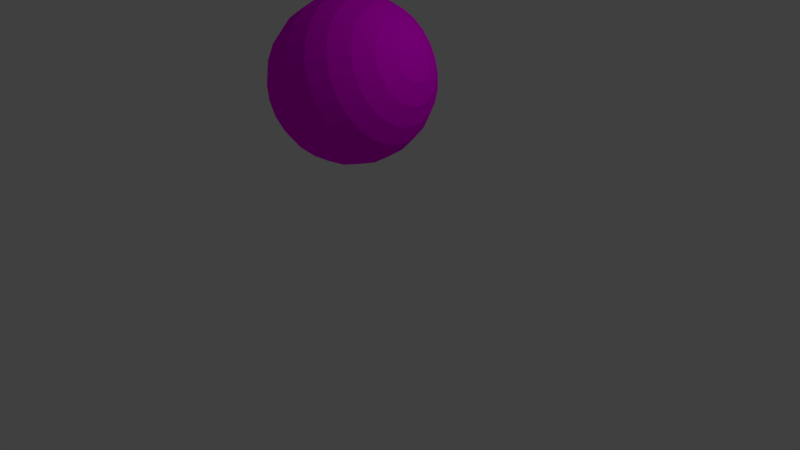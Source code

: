 # Source: Moon.blend  (saved by Blender 2.72.0; exported with 4.5.12 LTS)
import bpy
from mathutils import Matrix  # noqa: F401  (used for matrix-valued properties, if any)

bpy.ops.wm.read_factory_settings(use_empty=True)
scene = bpy.context.scene
scene.name = 'Scene'

# ---- collections
col_collection_1 = bpy.data.collections.new('Collection 1'); scene.collection.children.link(col_collection_1)

# ---- images (referenced by path relative to the original .blend; pixels are not part of the script)
import os
ASSET_DIR = os.environ.get("B2B_ASSET_DIR", "")  # directory of the original .blend (textures are referenced by path, not embedded)
HERE = os.path.dirname(os.path.abspath(__file__))  # packed textures are extracted next to this script under _unpacked/

def load_image(name, relpath, width, height, colorspace="sRGB"):
    """Load a texture the original file referenced (path relative to the .blend, or extracted next to this script)."""
    p = next((c for c in (os.path.join(HERE, relpath), os.path.join(ASSET_DIR, relpath)) if relpath and os.path.exists(c)), "")
    if p:
        img = bpy.data.images.load(p, check_existing=True)
        img.name = name
    else:  # same state as the original file: an image datablock whose file is absent (Cycles renders it pink)
        img = bpy.data.images.new(name, width, height)
        img.source = "FILE"
        img.filepath = "//" + (relpath or name)
    img.colorspace_settings.name = colorspace
    return img
img_10_jpg = load_image('_10.jpg', 'Modelle aus Sketchup/Mond/_10.jpg', 1024, 1024, 'sRGB')

# ---- materials (node trees are filled in below, after node groups)
mat_10 = bpy.data.materials.new('_10')
mat_10.alpha_threshold = 0.0
mat_10.diffuse_color = (0.6078, 0.5333, 0.4235, 1.0)
mat_10.specular_color = (0.3294, 0.3294, 0.3294)
mat_10.roughness = 0.5

# ---- material node trees
mat_10.use_nodes = True; mat_10.node_tree.nodes.clear()
_N = mat_10.node_tree.nodes; _L = mat_10.node_tree.links
n0 = _N.new('ShaderNodeOutputMaterial'); n0.name = 'Material Output'; n0.location = (300, 300)
n1 = _N.new('ShaderNodeBsdfDiffuse'); n1.name = 'Diffuse BSDF'; n1.location = (10, 300)
n2 = _N.new('ShaderNodeTexImage'); n2.name = 'Image Texture'; n2.location = (-180, 300)
n2.width = 140
n2.image = img_10_jpg
_L.new(n1.outputs[0], n0.inputs[0])
_L.new(n2.outputs[0], n1.inputs[0])
n0.is_active_output = True

# ---- world
world_world = bpy.data.worlds.new('World'); scene.world = world_world
world_world.color = (0.05088, 0.05088, 0.05088)
world_world.use_sun_shadow = False
world_world.sun_shadow_jitter_overblur = 0.0
world_world.cycles.sampling_method = 'MANUAL'
world_world.cycles.sample_map_resolution = 256

# ---- cameras
cam_camera = bpy.data.cameras.new('Camera')
cam_camera.clip_end = 100.0
cam_camera.lens = 35.0
cam_camera.sensor_width = 32.0
cam_camera.sensor_height = 18.0
cam_camera.ortho_scale = 7.314
cam_camera.dof.focus_distance = 0.0

# ---- lights
light_lamp = bpy.data.lights.new('Lamp', 'POINT')
light_lamp.transmission_factor = 0.0
light_lamp.cutoff_distance = 30.0
light_lamp.energy = 100.0
light_lamp.shadow_buffer_clip_start = 1.001
light_lamp.shadow_soft_size = 0.1
light_lamp.shadow_maximum_resolution = 0.006
light_lamp.use_absolute_resolution = True
light_lamp.cycles.use_multiple_importance_sampling = False

# ---- meshes
me_mesh01 = bpy.data.meshes.new('Mesh01')
me_mesh01.from_pydata([(-1.01, 1.192e-06, 5.96e-07), (-0.9756, -0.2525, 0.06766), (-0.9756, -0.2264, 0.1307), (-0.9756, -0.2614, 5.96e-07), (-0.9756, -0.2525, -0.06766), (-0.9756, -0.2264, -0.1307), (-0.9756, -0.1848, -0.1848), (-0.9756, -0.1307, -0.2264), (-0.9756, -0.06766, -0.2525), (-0.9756, 1.192e-06, -0.2614), (-0.9756, 0.06766, -0.2525), (-0.8747, 1.192e-06, -0.505), (-0.8747, 0.1307, -0.4878), (-0.9756, 0.1307, -0.2264), (-0.8747, 0.2525, -0.4373), (-0.9756, 0.1848, -0.1848), (-0.8747, 0.3571, -0.3571), (-0.9756, 0.2264, -0.1307), (-0.8747, 0.4373, -0.2525), (-0.9756, 0.2525, -0.06766), (-0.8747, 0.4878, -0.1307), (-0.9756, 0.2614, 5.96e-07), (-0.8747, 0.505, 5.96e-07), (-0.8747, 0.4878, 0.1307), (-0.9756, 0.2525, 0.06766), (-0.9756, 0.2264, 0.1307), (-0.9756, 0.1848, 0.1848), (-0.9756, 0.1307, 0.2264), (-0.9756, 0.06766, 0.2525), (-0.9756, 1.192e-06, 0.2614), (-0.9756, -0.06766, 0.2525), (-0.9756, -0.1307, 0.2264), (-0.9756, -0.1848, 0.1848), (-0.8747, -0.3571, 0.3571), (-0.8747, -0.4373, 0.2525), (-0.8747, -0.4878, 0.1307), (-0.8747, -0.505, 5.96e-07), (-0.8747, -0.4878, -0.1307), (-0.8747, -0.4373, -0.2525), (-0.8747, -0.3571, -0.3571), (-0.8747, -0.2525, -0.4373), (-0.8747, -0.1307, -0.4878), (-0.7142, 1.192e-06, -0.7142), (-0.7142, -0.1848, -0.6898), (-0.505, 1.192e-06, -0.8747), (-0.505, -0.2264, -0.8449), (-0.2614, 1.192e-06, -0.9756), (-0.2614, -0.2525, -0.9423), (5.484e-06, -0.2614, -0.9756), (5.484e-06, 1.192e-06, -1.01), (5.484e-06, 0.2614, -0.9756), (-0.2614, 0.2525, -0.9423), (-0.505, 0.2264, -0.8449), (-0.7142, 0.1848, -0.6898), (-0.7142, 0.3571, -0.6185), (-0.7142, 0.505, -0.505), (-0.7142, 0.6185, -0.3571), (-0.7142, 0.6898, -0.1848), (-0.7142, 0.7142, 5.96e-07), (-0.7142, 0.6898, 0.1848), (-0.7142, 0.6185, 0.3571), (-0.8747, 0.4373, 0.2525), (-0.8747, 0.3571, 0.3571), (-0.8747, 0.2525, 0.4373), (-0.8747, 0.1307, 0.4878), (-0.8747, 1.192e-06, 0.505), (-0.8747, -0.1307, 0.4878), (-0.8747, -0.2525, 0.4373), (-0.7142, -0.3571, 0.6185), (-0.7142, -0.505, 0.505), (-0.7142, -0.6185, 0.3571), (-0.7142, -0.6898, 0.1848), (-0.7142, -0.7142, 5.96e-07), (-0.7142, -0.6898, -0.1848), (-0.7142, -0.6185, -0.3571), (-0.7142, -0.505, -0.505), (-0.7142, -0.3571, -0.6185), (-0.505, -0.4373, -0.7575), (-0.2614, -0.4878, -0.8449), (5.484e-06, -0.505, -0.8747), (5.484e-06, -0.2614, -0.9756), (0.2614, -0.4878, -0.8449), (5.484e-06, -0.505, -0.8747), (0.2614, -0.2525, -0.9423), (0.2614, 1.192e-06, -0.9756), (5.484e-06, 1.192e-06, -1.01), (0.2614, 0.2525, -0.9423), (5.484e-06, 0.2614, -0.9756), (0.2614, 0.4878, -0.8449), (5.484e-06, 0.505, -0.8747), (5.484e-06, 0.505, -0.8747), (-0.2614, 0.4878, -0.8449), (-0.505, 0.4373, -0.7575), (-0.505, 0.6185, -0.6185), (-0.505, 0.7575, -0.4373), (-0.505, 0.8449, -0.2264), (-0.505, 0.8747, 5.96e-07), (-0.505, 0.8449, 0.2264), (-0.505, 0.7575, 0.4373), (-0.7142, 0.505, 0.505), (-0.505, 0.6185, 0.6185), (-0.505, 0.4373, 0.7575), (-0.7142, 0.3571, 0.6185), (-0.7142, 0.1848, 0.6898), (-0.7142, 1.192e-06, 0.7142), (-0.7142, -0.1848, 0.6898), (-0.505, -0.2264, 0.8449), (-0.505, -0.4373, 0.7575), (-0.505, -0.6185, 0.6185), (-0.505, -0.7575, 0.4373), (-0.505, -0.8449, 0.2264), (-0.505, -0.8747, 5.96e-07), (-0.505, -0.8449, -0.2264), (-0.505, -0.7575, -0.4373), (-0.505, -0.6185, -0.6185), (-0.2614, -0.6898, -0.6898), (5.484e-06, -0.7142, -0.7142), (5.484e-06, -0.7142, -0.7142), (0.2614, -0.6898, -0.6898), (0.505, -0.4373, -0.7575), (0.505, -0.6185, -0.6185), (0.7142, -0.3571, -0.6185), (0.7142, -0.505, -0.505), (0.8747, -0.3571, -0.3571), (0.8747, -0.2525, -0.4373), (0.7142, -0.1848, -0.6898), (0.8747, -0.1307, -0.4878), (0.7142, 1.192e-06, -0.7142), (0.8747, 1.192e-06, -0.505), (0.8747, 0.1307, -0.4878), (0.7142, 0.1848, -0.6898), (0.505, 1.192e-06, -0.8747), (0.505, 0.2264, -0.8449), (0.505, 0.4373, -0.7575), (0.505, 0.6185, -0.6185), (0.2614, 0.6898, -0.6898), (5.484e-06, 0.7142, -0.7142), (-0.2614, 0.6898, -0.6898), (5.484e-06, 0.7142, -0.7142), (-0.2614, 0.8449, -0.4878), (-0.2614, 0.9423, -0.2525), (-0.2614, 0.9756, 5.96e-07), (-0.2614, 0.9423, 0.2525), (-0.2614, 0.8449, 0.4878), (-0.2614, 0.6898, 0.6898), (-0.2614, 0.4878, 0.8449), (-0.2614, 0.2525, 0.9423), (-0.505, 0.2264, 0.8449), (-0.505, 1.192e-06, 0.8747), (-0.2614, 1.192e-06, 0.9756), (-0.2614, -0.2525, 0.9423), (-0.2614, -0.4878, 0.8449), (-0.2614, -0.6898, 0.6898), (-0.2614, -0.8449, 0.4878), (-0.2614, -0.9423, 0.2525), (-0.2614, -0.9756, 5.96e-07), (-0.2614, -0.9423, -0.2525), (-0.2614, -0.8449, -0.4878), (5.484e-06, -0.8747, -0.505), (5.484e-06, -0.8747, -0.505), (0.2614, -0.8449, -0.4878), (0.505, -0.7575, -0.4373), (0.7142, -0.6185, -0.3571), (0.8747, -0.4373, -0.2525), (0.9756, -0.2264, -0.1307), (0.9756, -0.1848, -0.1848), (0.9756, -0.1307, -0.2264), (0.9756, -0.06766, -0.2525), (0.9756, 1.192e-06, -0.2614), (0.9756, 0.06766, -0.2525), (0.9756, 0.1307, -0.2264), (0.8747, 0.2525, -0.4373), (0.7142, 0.3571, -0.6185), (0.7142, 0.505, -0.505), (0.505, 0.7575, -0.4373), (0.7142, 0.6185, -0.3571), (0.505, 0.8449, -0.2264), (0.7142, 0.6898, -0.1848), (0.505, 0.8747, 5.96e-07), (0.7142, 0.7142, 5.96e-07), (0.7142, 0.6898, 0.1848), (0.505, 0.8449, 0.2264), (0.2614, 0.9423, 0.2525), (0.2614, 0.9756, 5.96e-07), (0.2614, 0.9423, -0.2525), (0.2614, 0.8449, -0.4878), (5.484e-06, 0.8747, -0.505), (5.484e-06, 0.8747, -0.505), (5.484e-06, 0.9756, -0.2614), (5.484e-06, 1.01, 5.96e-07), (5.484e-06, 0.9756, 0.2614), (5.484e-06, 0.8747, 0.505), (5.484e-06, 0.7142, 0.7142), (5.484e-06, 0.505, 0.8747), (5.484e-06, 0.2614, 0.9756), (5.484e-06, 1.192e-06, 1.01), (5.484e-06, -0.2614, 0.9756), (5.484e-06, -0.505, 0.8747), (5.484e-06, -0.7142, 0.7142), (5.484e-06, -0.8747, 0.505), (5.484e-06, -0.9756, 0.2614), (5.484e-06, -1.01, 5.96e-07), (5.484e-06, -0.9756, -0.2614), (5.484e-06, -0.9756, -0.2614), (0.2614, -0.9423, -0.2525), (0.505, -0.8449, -0.2264), (0.7142, -0.6898, -0.1848), (0.8747, -0.4878, -0.1307), (0.9756, -0.2525, -0.06766), (1.01, 1.192e-06, 5.96e-07), (0.9756, -0.2614, 5.96e-07), (0.9756, -0.2525, 0.06766), (0.9756, -0.2264, 0.1307), (0.9756, -0.1848, 0.1848), (0.9756, -0.1307, 0.2264), (0.9756, -0.06766, 0.2525), (0.9756, 1.192e-06, 0.2614), (0.8747, 1.192e-06, 0.505), (0.8747, -0.1307, 0.4878), (0.7142, 1.192e-06, 0.7142), (0.7142, -0.1848, 0.6898), (0.505, -0.2264, 0.8449), (0.505, 1.192e-06, 0.8747), (0.505, 0.2264, 0.8449), (0.7142, 0.1848, 0.6898), (0.8747, 0.1307, 0.4878), (0.9756, 0.06766, 0.2525), (0.9756, 0.1307, 0.2264), (0.8747, 0.2525, 0.4373), (0.9756, 0.1848, 0.1848), (0.8747, 0.3571, 0.3571), (0.9756, 0.2264, 0.1307), (0.8747, 0.4373, 0.2525), (0.9756, 0.2525, 0.06766), (0.8747, 0.4878, 0.1307), (0.9756, 0.2614, 5.96e-07), (0.8747, 0.505, 5.96e-07), (0.8747, 0.4878, -0.1307), (0.9756, 0.2525, -0.06766), (0.9756, 0.2264, -0.1307), (0.9756, 0.1848, -0.1848), (0.8747, 0.3571, -0.3571), (0.8747, 0.4373, -0.2525), (0.7142, 0.6185, 0.3571), (0.7142, 0.505, 0.505), (0.7142, 0.3571, 0.6185), (0.505, 0.4373, 0.7575), (0.2614, 0.4878, 0.8449), (0.2614, 0.2525, 0.9423), (5.484e-06, 0.505, 0.8747), (5.484e-06, 0.2614, 0.9756), (0.2614, 1.192e-06, 0.9756), (5.484e-06, 1.192e-06, 1.01), (0.2614, -0.2525, 0.9423), (5.484e-06, -0.2614, 0.9756), (0.2614, -0.4878, 0.8449), (5.484e-06, -0.505, 0.8747), (0.2614, -0.6898, 0.6898), (5.484e-06, -0.7142, 0.7142), (5.484e-06, -0.8747, 0.505), (0.2614, -0.8449, 0.4878), (5.484e-06, -0.9756, 0.2614), (0.2614, -0.9423, 0.2525), (5.484e-06, -1.01, 5.96e-07), (0.2614, -0.9756, 5.96e-07), (0.505, -0.8747, 5.96e-07), (0.7142, -0.7142, 5.96e-07), (0.8747, -0.505, 5.96e-07), (0.8747, -0.4878, 0.1307), (0.8747, -0.4373, 0.2525), (0.8747, -0.3571, 0.3571), (0.8747, -0.2525, 0.4373), (0.7142, -0.3571, 0.6185), (0.505, -0.4373, 0.7575), (0.505, -0.6185, 0.6185), (0.505, -0.7575, 0.4373), (0.505, -0.8449, 0.2264), (0.7142, -0.6898, 0.1848), (0.7142, -0.6185, 0.3571), (0.7142, -0.505, 0.505), (5.484e-06, 0.7142, 0.7142), (0.2614, 0.6898, 0.6898), (0.505, 0.6185, 0.6185), (0.505, 0.7575, 0.4373), (0.2614, 0.8449, 0.4878), (5.484e-06, 0.9756, 0.2614), (5.484e-06, 0.8747, 0.505), (5.484e-06, 1.01, 5.96e-07), (5.484e-06, 0.9756, -0.2614), (0.505, -0.2264, -0.8449)], [], [(0, 1, 2), (0, 3, 1), (0, 4, 3), (0, 5, 4), (0, 6, 5), (0, 7, 6), (0, 8, 7), (0, 9, 8), (0, 10, 9), (10, 11, 9), (11, 10, 12), (13, 12, 10), (12, 13, 14), (15, 14, 13), (14, 15, 16), (17, 16, 15), (16, 17, 18), (19, 18, 17), (18, 19, 20), (21, 20, 19), (20, 21, 22), (21, 23, 22), (23, 21, 24), (21, 0, 24), (0, 21, 19), (0, 19, 17), (0, 17, 15), (0, 15, 13), (0, 13, 10), (24, 0, 25), (25, 0, 26), (26, 0, 27), (27, 0, 28), (28, 0, 29), (0, 30, 29), (0, 31, 30), (0, 32, 31), (0, 2, 32), (2, 33, 32), (33, 2, 34), (1, 34, 2), (34, 1, 35), (3, 35, 1), (35, 3, 36), (3, 37, 36), (37, 3, 4), (4, 38, 37), (38, 4, 5), (5, 39, 38), (39, 5, 6), (6, 40, 39), (40, 6, 7), (7, 41, 40), (41, 7, 8), (8, 11, 41), (11, 8, 9), (42, 41, 11), (41, 42, 43), (44, 43, 42), (43, 44, 45), (46, 45, 44), (45, 46, 47), (46, 48, 47), (48, 46, 49), (46, 50, 49), (50, 46, 51), (44, 51, 46), (51, 44, 52), (44, 53, 52), (53, 44, 42), (42, 12, 53), (12, 42, 11), (14, 53, 12), (53, 14, 54), (16, 54, 14), (54, 16, 55), (18, 55, 16), (55, 18, 56), (20, 56, 18), (56, 20, 57), (22, 57, 20), (57, 22, 58), (22, 59, 58), (59, 22, 23), (23, 60, 59), (60, 23, 61), (24, 61, 23), (61, 24, 25), (25, 62, 61), (62, 25, 26), (26, 63, 62), (63, 26, 27), (27, 64, 63), (64, 27, 28), (28, 65, 64), (65, 28, 29), (30, 65, 29), (65, 30, 66), (31, 66, 30), (66, 31, 67), (32, 67, 31), (67, 32, 33), (33, 68, 67), (68, 33, 69), (34, 69, 33), (69, 34, 70), (35, 70, 34), (70, 35, 71), (36, 71, 35), (71, 36, 72), (36, 73, 72), (73, 36, 37), (37, 74, 73), (74, 37, 38), (38, 75, 74), (75, 38, 39), (39, 76, 75), (76, 39, 40), (40, 43, 76), (43, 40, 41), (45, 76, 43), (76, 45, 77), (47, 77, 45), (77, 47, 78), (48, 78, 47), (78, 48, 79), (80, 81, 82), (81, 80, 83), (80, 84, 83), (84, 80, 85), (85, 86, 84), (86, 85, 87), (87, 88, 86), (88, 87, 89), (51, 90, 50), (90, 51, 91), (51, 92, 91), (92, 51, 52), (53, 92, 52), (92, 53, 54), (55, 92, 54), (92, 55, 93), (55, 94, 93), (94, 55, 56), (56, 95, 94), (95, 56, 57), (57, 96, 95), (96, 57, 58), (59, 96, 58), (96, 59, 97), (60, 97, 59), (97, 60, 98), (99, 98, 60), (98, 99, 100), (99, 101, 100), (101, 99, 102), (62, 102, 99), (102, 62, 63), (63, 103, 102), (103, 63, 64), (64, 104, 103), (104, 64, 65), (66, 104, 65), (104, 66, 105), (67, 105, 66), (105, 67, 68), (68, 106, 105), (106, 68, 107), (68, 108, 107), (108, 68, 69), (69, 109, 108), (109, 69, 70), (70, 110, 109), (110, 70, 71), (72, 110, 71), (110, 72, 111), (73, 111, 72), (111, 73, 112), (74, 112, 73), (112, 74, 113), (75, 113, 74), (113, 75, 114), (76, 114, 75), (114, 76, 77), (77, 115, 114), (115, 77, 78), (79, 115, 78), (115, 79, 116), (81, 117, 82), (117, 81, 118), (119, 118, 81), (118, 119, 120), (121, 120, 119), (120, 121, 122), (121, 123, 122), (123, 121, 124), (125, 124, 121), (124, 125, 126), (127, 126, 125), (126, 127, 128), (127, 129, 128), (129, 127, 130), (131, 130, 127), (130, 131, 132), (84, 132, 131), (132, 84, 86), (86, 133, 132), (133, 86, 88), (88, 134, 133), (134, 88, 135), (89, 135, 88), (135, 89, 136), (90, 137, 138), (137, 90, 91), (92, 137, 91), (137, 92, 93), (93, 139, 137), (139, 93, 94), (94, 140, 139), (140, 94, 95), (95, 141, 140), (141, 95, 96), (97, 141, 96), (141, 97, 142), (98, 142, 97), (142, 98, 143), (100, 143, 98), (143, 100, 144), (101, 144, 100), (144, 101, 145), (101, 146, 145), (146, 101, 147), (101, 103, 147), (103, 101, 102), (103, 148, 147), (148, 103, 104), (104, 106, 148), (106, 104, 105), (106, 149, 148), (149, 106, 150), (106, 151, 150), (151, 106, 107), (108, 151, 107), (151, 108, 152), (108, 153, 152), (153, 108, 109), (109, 154, 153), (154, 109, 110), (111, 154, 110), (154, 111, 155), (112, 155, 111), (155, 112, 156), (113, 156, 112), (156, 113, 157), (114, 157, 113), (157, 114, 115), (115, 158, 157), (158, 115, 116), (118, 159, 117), (159, 118, 160), (120, 160, 118), (160, 120, 161), (122, 161, 120), (161, 122, 162), (122, 163, 162), (163, 122, 123), (123, 164, 163), (164, 123, 165), (124, 165, 123), (165, 124, 166), (126, 166, 124), (166, 126, 167), (128, 167, 126), (167, 128, 168), (129, 168, 128), (168, 129, 169), (129, 170, 169), (170, 129, 171), (130, 171, 129), (171, 130, 172), (130, 133, 172), (133, 130, 132), (133, 173, 172), (173, 133, 134), (174, 173, 134), (173, 174, 175), (176, 175, 174), (175, 176, 177), (178, 177, 176), (177, 178, 179), (178, 180, 179), (180, 178, 181), (178, 182, 181), (182, 178, 183), (176, 183, 178), (183, 176, 184), (174, 184, 176), (184, 174, 185), (134, 185, 174), (185, 134, 135), (135, 186, 185), (186, 135, 136), (137, 187, 138), (187, 137, 139), (139, 188, 187), (188, 139, 140), (140, 189, 188), (189, 140, 141), (142, 189, 141), (189, 142, 190), (143, 190, 142), (190, 143, 191), (144, 191, 143), (191, 144, 192), (144, 193, 192), (193, 144, 145), (146, 193, 145), (193, 146, 194), (146, 195, 194), (195, 146, 149), (147, 149, 146), (149, 147, 148), (149, 196, 195), (196, 149, 150), (150, 197, 196), (197, 150, 151), (151, 198, 197), (198, 151, 152), (152, 199, 198), (199, 152, 153), (153, 200, 199), (200, 153, 154), (155, 200, 154), (200, 155, 201), (156, 201, 155), (201, 156, 202), (157, 202, 156), (202, 157, 158), (160, 203, 159), (203, 160, 204), (161, 204, 160), (204, 161, 205), (162, 205, 161), (205, 162, 206), (162, 207, 206), (207, 162, 163), (163, 208, 207), (208, 163, 164), (209, 208, 164), (209, 210, 208), (209, 211, 210), (209, 212, 211), (209, 213, 212), (209, 214, 213), (209, 215, 214), (216, 215, 209), (217, 215, 216), (215, 217, 218), (219, 218, 217), (218, 219, 220), (219, 221, 220), (221, 219, 222), (219, 223, 222), (223, 219, 224), (217, 224, 219), (224, 217, 225), (217, 226, 225), (226, 217, 216), (226, 216, 209), (227, 226, 209), (227, 225, 226), (225, 227, 228), (229, 228, 227), (228, 229, 230), (231, 230, 229), (230, 231, 232), (233, 232, 231), (232, 233, 234), (235, 234, 233), (234, 235, 236), (235, 237, 236), (237, 235, 238), (235, 209, 238), (235, 233, 209), (233, 231, 209), (231, 229, 209), (229, 227, 209), (238, 209, 239), (239, 209, 240), (240, 209, 170), (170, 209, 169), (169, 209, 168), (168, 209, 167), (209, 166, 167), (209, 165, 166), (209, 164, 165), (171, 240, 170), (240, 171, 241), (172, 241, 171), (241, 172, 173), (173, 242, 241), (242, 173, 175), (175, 237, 242), (237, 175, 177), (177, 236, 237), (236, 177, 179), (180, 236, 179), (236, 180, 234), (243, 234, 180), (234, 243, 232), (244, 232, 243), (232, 244, 230), (245, 230, 244), (230, 245, 228), (224, 228, 245), (228, 224, 225), (246, 224, 245), (224, 246, 223), (247, 223, 246), (223, 247, 248), (249, 248, 247), (248, 249, 250), (250, 251, 248), (251, 250, 252), (252, 253, 251), (253, 252, 254), (254, 255, 253), (255, 254, 256), (256, 257, 255), (257, 256, 258), (259, 257, 258), (257, 259, 260), (261, 260, 259), (260, 261, 262), (263, 262, 261), (262, 263, 264), (263, 204, 264), (204, 263, 203), (205, 264, 204), (264, 205, 265), (206, 265, 205), (265, 206, 266), (206, 267, 266), (267, 206, 207), (207, 210, 267), (210, 207, 208), (210, 268, 267), (268, 210, 211), (211, 269, 268), (269, 211, 212), (212, 270, 269), (270, 212, 213), (213, 271, 270), (271, 213, 214), (214, 218, 271), (218, 214, 215), (220, 271, 218), (271, 220, 272), (221, 272, 220), (272, 221, 273), (253, 273, 221), (273, 253, 255), (257, 273, 255), (273, 257, 274), (260, 274, 257), (274, 260, 275), (262, 275, 260), (275, 262, 276), (264, 276, 262), (276, 264, 265), (266, 276, 265), (276, 266, 277), (267, 277, 266), (277, 267, 268), (268, 278, 277), (278, 268, 269), (269, 279, 278), (279, 269, 270), (270, 272, 279), (272, 270, 271), (272, 274, 279), (274, 272, 273), (275, 279, 274), (279, 275, 278), (276, 278, 275), (278, 276, 277), (221, 251, 253), (251, 221, 222), (222, 248, 251), (248, 222, 223), (247, 280, 249), (280, 247, 281), (247, 282, 281), (282, 247, 246), (246, 244, 282), (244, 246, 245), (244, 283, 282), (283, 244, 243), (243, 181, 283), (181, 243, 180), (182, 283, 181), (283, 182, 284), (285, 284, 182), (284, 285, 286), (286, 281, 284), (281, 286, 280), (282, 284, 281), (284, 282, 283), (182, 287, 285), (287, 182, 183), (184, 287, 183), (287, 184, 288), (185, 288, 184), (288, 185, 186), (238, 242, 237), (242, 238, 239), (239, 241, 242), (241, 239, 240), (289, 84, 131), (84, 289, 83), (289, 81, 83), (81, 289, 119), (289, 121, 119), (121, 289, 125), (289, 127, 125), (127, 289, 131), (99, 61, 62), (61, 99, 60)])
_uv = me_mesh01.uv_layers.new(name='UVMap')
_uv.uv.foreach_set('vector', [-2.56, 47.44, -2.593, 47.47, -2.589, 47.5, -2.56, 47.44, -2.594, 47.44, -2.593, 47.47, -2.56, 47.44, -2.593, 47.4, -2.594, 47.44, -2.56, 47.44, -2.589, 47.37, -2.593, 47.4, -2.56, 47.44, -2.584, 47.35, -2.589, 47.37, -2.56, 47.44, -2.577, 47.33, -2.584, 47.35, -2.56, 47.44, -2.569, 47.32, -2.577, 47.33, -2.56, 47.44, -2.56, 47.31, -2.569, 47.32, -2.56, 47.44, -2.551, 47.32, -2.56, 47.31, -2.551, 47.32, -2.56, 47.19, -2.56, 47.31, -2.56, 47.19, -2.551, 47.32, -2.543, 47.2, -2.543, 47.33, -2.543, 47.2, -2.551, 47.32, -2.543, 47.2, -2.543, 47.33, -2.528, 47.23, -2.536, 47.35, -2.528, 47.23, -2.543, 47.33, -2.528, 47.23, -2.536, 47.35, -2.514, 47.27, -2.531, 47.37, -2.514, 47.27, -2.536, 47.35, -2.514, 47.27, -2.531, 47.37, -2.504, 47.32, -2.528, 47.4, -2.504, 47.32, -2.531, 47.37, -2.504, 47.32, -2.528, 47.4, -2.498, 47.37, -2.527, 47.44, -2.498, 47.37, -2.528, 47.4, -2.498, 47.37, -2.527, 47.44, -2.495, 47.44, -2.527, 47.44, -2.498, 47.5, -2.495, 47.44, -2.498, 47.5, -2.527, 47.44, -2.528, 47.47, -2.527, 47.44, -2.56, 47.44, -2.528, 47.47, -2.56, 47.44, -2.527, 47.44, -2.528, 47.4, -2.56, 47.44, -2.528, 47.4, -2.531, 47.37, -2.56, 47.44, -2.531, 47.37, -2.536, 47.35, -2.56, 47.44, -2.536, 47.35, -2.543, 47.33, -2.56, 47.44, -2.543, 47.33, -2.551, 47.32, -2.528, 47.47, -2.56, 47.44, -2.531, 47.5, -2.531, 47.5, -2.56, 47.44, -2.536, 47.53, -2.536, 47.53, -2.56, 47.44, -2.543, 47.55, -2.543, 47.55, -2.56, 47.44, -2.551, 47.56, -2.551, 47.56, -2.56, 47.44, -2.56, 47.56, -2.56, 47.44, -2.569, 47.56, -2.56, 47.56, -2.56, 47.44, -2.577, 47.55, -2.569, 47.56, -2.56, 47.44, -2.584, 47.53, -2.577, 47.55, -2.56, 47.44, -2.589, 47.5, -2.584, 47.53, -2.589, 47.5, -2.606, 47.61, -2.584, 47.53, -2.606, 47.61, -2.589, 47.5, -2.616, 47.56, -2.593, 47.47, -2.616, 47.56, -2.589, 47.5, -2.616, 47.56, -2.593, 47.47, -2.623, 47.5, -2.594, 47.44, -2.623, 47.5, -2.593, 47.47, -2.623, 47.5, -2.594, 47.44, -2.625, 47.44, -2.594, 47.44, -2.623, 47.37, -2.625, 47.44, -2.623, 47.37, -2.594, 47.44, -2.593, 47.4, -2.593, 47.4, -2.616, 47.32, -2.623, 47.37, -2.616, 47.32, -2.593, 47.4, -2.589, 47.37, -2.589, 47.37, -2.606, 47.27, -2.616, 47.32, -2.606, 47.27, -2.589, 47.37, -2.584, 47.35, -2.584, 47.35, -2.593, 47.23, -2.606, 47.27, -2.593, 47.23, -2.584, 47.35, -2.577, 47.33, -2.577, 47.33, -2.577, 47.2, -2.593, 47.23, -2.577, 47.2, -2.577, 47.33, -2.569, 47.32, -2.569, 47.32, -2.56, 47.19, -2.577, 47.2, -2.56, 47.19, -2.569, 47.32, -2.56, 47.31, -2.56, 47.09, -2.577, 47.2, -2.56, 47.19, -2.577, 47.2, -2.56, 47.09, -2.584, 47.11, -2.56, 47.02, -2.584, 47.11, -2.56, 47.09, -2.584, 47.11, -2.56, 47.02, -2.589, 47.03, -2.56, 46.97, -2.589, 47.03, -2.56, 47.02, -2.589, 47.03, -2.56, 46.97, -2.593, 46.98, -2.56, 46.97, -2.594, 46.97, -2.593, 46.98, -2.594, 46.97, -2.56, 46.97, -2.56, 46.95, -2.56, 46.97, -2.527, 46.97, -2.56, 46.95, -2.527, 46.97, -2.56, 46.97, -2.528, 46.98, -2.56, 47.02, -2.528, 46.98, -2.56, 46.97, -2.528, 46.98, -2.56, 47.02, -2.531, 47.03, -2.56, 47.02, -2.536, 47.11, -2.531, 47.03, -2.536, 47.11, -2.56, 47.02, -2.56, 47.09, -2.56, 47.09, -2.543, 47.2, -2.536, 47.11, -2.543, 47.2, -2.56, 47.09, -2.56, 47.19, -2.528, 47.23, -2.536, 47.11, -2.543, 47.2, -2.536, 47.11, -2.528, 47.23, -2.514, 47.14, -2.514, 47.27, -2.514, 47.14, -2.528, 47.23, -2.514, 47.14, -2.514, 47.27, -2.495, 47.19, -2.504, 47.32, -2.495, 47.19, -2.514, 47.27, -2.495, 47.19, -2.504, 47.32, -2.481, 47.27, -2.498, 47.37, -2.481, 47.27, -2.504, 47.32, -2.481, 47.27, -2.498, 47.37, -2.472, 47.35, -2.495, 47.44, -2.472, 47.35, -2.498, 47.37, -2.472, 47.35, -2.495, 47.44, -2.469, 47.44, -2.495, 47.44, -2.472, 47.53, -2.469, 47.44, -2.472, 47.53, -2.495, 47.44, -2.498, 47.5, -2.498, 47.5, -2.481, 47.61, -2.472, 47.53, -2.481, 47.61, -2.498, 47.5, -2.504, 47.56, -2.528, 47.47, -2.504, 47.56, -2.498, 47.5, -2.504, 47.56, -2.528, 47.47, -2.531, 47.5, -2.531, 47.5, -2.514, 47.61, -2.504, 47.56, -2.514, 47.61, -2.531, 47.5, -2.536, 47.53, -2.536, 47.53, -2.528, 47.65, -2.514, 47.61, -2.528, 47.65, -2.536, 47.53, -2.543, 47.55, -2.543, 47.55, -2.543, 47.67, -2.528, 47.65, -2.543, 47.67, -2.543, 47.55, -2.551, 47.56, -2.551, 47.56, -2.56, 47.68, -2.543, 47.67, -2.56, 47.68, -2.551, 47.56, -2.56, 47.56, -2.569, 47.56, -2.56, 47.68, -2.56, 47.56, -2.56, 47.68, -2.569, 47.56, -2.577, 47.67, -2.577, 47.55, -2.577, 47.67, -2.569, 47.56, -2.577, 47.67, -2.577, 47.55, -2.593, 47.65, -2.584, 47.53, -2.593, 47.65, -2.577, 47.55, -2.593, 47.65, -2.584, 47.53, -2.606, 47.61, -2.606, 47.61, -2.606, 47.73, -2.593, 47.65, -2.606, 47.73, -2.606, 47.61, -2.625, 47.68, -2.616, 47.56, -2.625, 47.68, -2.606, 47.61, -2.625, 47.68, -2.616, 47.56, -2.639, 47.61, -2.623, 47.5, -2.639, 47.61, -2.616, 47.56, -2.639, 47.61, -2.623, 47.5, -2.649, 47.53, -2.625, 47.44, -2.649, 47.53, -2.623, 47.5, -2.649, 47.53, -2.625, 47.44, -2.652, 47.44, -2.625, 47.44, -2.649, 47.35, -2.652, 47.44, -2.649, 47.35, -2.625, 47.44, -2.623, 47.37, -2.623, 47.37, -2.639, 47.27, -2.649, 47.35, -2.639, 47.27, -2.623, 47.37, -2.616, 47.32, -2.616, 47.32, -2.625, 47.19, -2.639, 47.27, -2.625, 47.19, -2.616, 47.32, -2.606, 47.27, -2.606, 47.27, -2.606, 47.14, -2.625, 47.19, -2.606, 47.14, -2.606, 47.27, -2.593, 47.23, -2.593, 47.23, -2.584, 47.11, -2.606, 47.14, -2.584, 47.11, -2.593, 47.23, -2.577, 47.2, -2.589, 47.03, -2.606, 47.14, -2.584, 47.11, -2.606, 47.14, -2.589, 47.03, -2.616, 47.07, -2.593, 46.98, -2.616, 47.07, -2.589, 47.03, -2.616, 47.07, -2.593, 46.98, -2.623, 47.03, -2.594, 46.97, -2.623, 47.03, -2.593, 46.98, -2.623, 47.03, -2.594, 46.97, -2.625, 47.02, -3.83, 47.03, -3.801, 47.09, -3.799, 47.08, -3.801, 47.09, -3.83, 47.03, -3.831, 47.04, -3.83, 47.03, -3.864, 47.03, -3.831, 47.04, -3.864, 47.03, -3.83, 47.03, -3.864, 47.01, -3.864, 47.01, -3.896, 47.04, -3.864, 47.03, -3.896, 47.04, -3.864, 47.01, -3.897, 47.03, -3.897, 47.03, -3.926, 47.09, -3.896, 47.04, -3.926, 47.09, -3.897, 47.03, -3.928, 47.08, -2.528, 46.98, -2.495, 47.02, -2.527, 46.97, -2.495, 47.02, -2.528, 46.98, -2.498, 47.03, -2.528, 46.98, -2.504, 47.07, -2.498, 47.03, -2.504, 47.07, -2.528, 46.98, -2.531, 47.03, -2.536, 47.11, -2.504, 47.07, -2.531, 47.03, -2.504, 47.07, -2.536, 47.11, -2.514, 47.14, -2.495, 47.19, -2.504, 47.07, -2.514, 47.14, -2.504, 47.07, -2.495, 47.19, -2.481, 47.14, -2.495, 47.19, -2.463, 47.23, -2.481, 47.14, -2.463, 47.23, -2.495, 47.19, -2.481, 47.27, -2.481, 47.27, -2.452, 47.33, -2.463, 47.23, -2.452, 47.33, -2.481, 47.27, -2.472, 47.35, -2.472, 47.35, -2.448, 47.44, -2.452, 47.33, -2.448, 47.44, -2.472, 47.35, -2.469, 47.44, -2.472, 47.53, -2.448, 47.44, -2.469, 47.44, -2.448, 47.44, -2.472, 47.53, -2.452, 47.55, -2.481, 47.61, -2.452, 47.55, -2.472, 47.53, -2.452, 47.55, -2.481, 47.61, -2.463, 47.65, -2.495, 47.68, -2.463, 47.65, -2.481, 47.61, -2.463, 47.65, -2.495, 47.68, -2.481, 47.73, -2.495, 47.68, -2.504, 47.8, -2.481, 47.73, -2.504, 47.8, -2.495, 47.68, -2.514, 47.73, -2.514, 47.61, -2.514, 47.73, -2.495, 47.68, -2.514, 47.73, -2.514, 47.61, -2.528, 47.65, -2.528, 47.65, -2.536, 47.77, -2.514, 47.73, -2.536, 47.77, -2.528, 47.65, -2.543, 47.67, -2.543, 47.67, -2.56, 47.78, -2.536, 47.77, -2.56, 47.78, -2.543, 47.67, -2.56, 47.68, -2.577, 47.67, -2.56, 47.78, -2.56, 47.68, -2.56, 47.78, -2.577, 47.67, -2.584, 47.77, -2.593, 47.65, -2.584, 47.77, -2.577, 47.67, -2.584, 47.77, -2.593, 47.65, -2.606, 47.73, -2.606, 47.73, -2.589, 47.84, -2.584, 47.77, -2.589, 47.84, -2.606, 47.73, -2.616, 47.8, -2.606, 47.73, -2.639, 47.73, -2.616, 47.8, -2.639, 47.73, -2.606, 47.73, -2.625, 47.68, -2.625, 47.68, -2.657, 47.65, -2.639, 47.73, -2.657, 47.65, -2.625, 47.68, -2.639, 47.61, -2.639, 47.61, -2.668, 47.55, -2.657, 47.65, -2.668, 47.55, -2.639, 47.61, -2.649, 47.53, -2.652, 47.44, -2.668, 47.55, -2.649, 47.53, -2.668, 47.55, -2.652, 47.44, -2.672, 47.44, -2.649, 47.35, -2.672, 47.44, -2.652, 47.44, -2.672, 47.44, -2.649, 47.35, -2.668, 47.33, -2.639, 47.27, -2.668, 47.33, -2.649, 47.35, -2.668, 47.33, -2.639, 47.27, -2.657, 47.23, -2.625, 47.19, -2.657, 47.23, -2.639, 47.27, -2.657, 47.23, -2.625, 47.19, -2.639, 47.14, -2.606, 47.14, -2.639, 47.14, -2.625, 47.19, -2.639, 47.14, -2.606, 47.14, -2.616, 47.07, -2.616, 47.07, -2.649, 47.11, -2.639, 47.14, -2.649, 47.11, -2.616, 47.07, -2.623, 47.03, -2.625, 47.02, -2.649, 47.11, -2.623, 47.03, -2.649, 47.11, -2.625, 47.02, -2.652, 47.09, -3.801, 47.09, -3.772, 47.15, -3.799, 47.08, -3.772, 47.15, -3.801, 47.09, -3.775, 47.17, -3.808, 47.13, -3.775, 47.17, -3.801, 47.09, -3.775, 47.17, -3.808, 47.13, -3.784, 47.2, -3.818, 47.2, -3.784, 47.2, -3.808, 47.13, -3.784, 47.2, -3.818, 47.2, -3.799, 47.25, -3.818, 47.2, -3.818, 47.33, -3.799, 47.25, -3.818, 47.33, -3.818, 47.2, -3.831, 47.29, -3.84, 47.17, -3.831, 47.29, -3.818, 47.2, -3.831, 47.29, -3.84, 47.17, -3.847, 47.26, -3.864, 47.15, -3.847, 47.26, -3.84, 47.17, -3.847, 47.26, -3.864, 47.15, -3.864, 47.25, -3.864, 47.15, -3.88, 47.26, -3.864, 47.25, -3.88, 47.26, -3.864, 47.15, -3.887, 47.17, -3.864, 47.08, -3.887, 47.17, -3.864, 47.15, -3.887, 47.17, -3.864, 47.08, -3.893, 47.09, -3.864, 47.03, -3.893, 47.09, -3.864, 47.08, -3.893, 47.09, -3.864, 47.03, -3.896, 47.04, -3.896, 47.04, -3.92, 47.13, -3.893, 47.09, -3.92, 47.13, -3.896, 47.04, -3.926, 47.09, -3.926, 47.09, -3.943, 47.2, -3.92, 47.13, -3.943, 47.2, -3.926, 47.09, -3.952, 47.17, -3.928, 47.08, -3.952, 47.17, -3.926, 47.09, -3.952, 47.17, -3.928, 47.08, -3.955, 47.15, -2.495, 47.02, -2.472, 47.11, -2.469, 47.09, -2.472, 47.11, -2.495, 47.02, -2.498, 47.03, -2.504, 47.07, -2.472, 47.11, -2.498, 47.03, -2.472, 47.11, -2.504, 47.07, -2.481, 47.14, -2.481, 47.14, -2.452, 47.2, -2.472, 47.11, -2.452, 47.2, -2.481, 47.14, -2.463, 47.23, -2.463, 47.23, -2.439, 47.32, -2.452, 47.2, -2.439, 47.32, -2.463, 47.23, -2.452, 47.33, -2.452, 47.33, -2.435, 47.44, -2.439, 47.32, -2.435, 47.44, -2.452, 47.33, -2.448, 47.44, -2.452, 47.55, -2.435, 47.44, -2.448, 47.44, -2.435, 47.44, -2.452, 47.55, -2.439, 47.56, -2.463, 47.65, -2.439, 47.56, -2.452, 47.55, -2.439, 47.56, -2.463, 47.65, -2.452, 47.67, -2.481, 47.73, -2.452, 47.67, -2.463, 47.65, -2.452, 47.67, -2.481, 47.73, -2.472, 47.77, -2.504, 47.8, -2.472, 47.77, -2.481, 47.73, -2.472, 47.77, -2.504, 47.8, -2.498, 47.84, -2.504, 47.8, -2.528, 47.89, -2.498, 47.84, -2.528, 47.89, -2.504, 47.8, -2.531, 47.84, -2.504, 47.8, -2.536, 47.77, -2.531, 47.84, -2.536, 47.77, -2.504, 47.8, -2.514, 47.73, -2.536, 47.77, -2.56, 47.86, -2.531, 47.84, -2.56, 47.86, -2.536, 47.77, -2.56, 47.78, -2.56, 47.78, -2.589, 47.84, -2.56, 47.86, -2.589, 47.84, -2.56, 47.78, -2.584, 47.77, -2.589, 47.84, -2.56, 47.91, -2.56, 47.86, -2.56, 47.91, -2.589, 47.84, -2.593, 47.89, -2.589, 47.84, -2.623, 47.84, -2.593, 47.89, -2.623, 47.84, -2.589, 47.84, -2.616, 47.8, -2.639, 47.73, -2.623, 47.84, -2.616, 47.8, -2.623, 47.84, -2.639, 47.73, -2.649, 47.77, -2.639, 47.73, -2.668, 47.67, -2.649, 47.77, -2.668, 47.67, -2.639, 47.73, -2.657, 47.65, -2.657, 47.65, -2.681, 47.56, -2.668, 47.67, -2.681, 47.56, -2.657, 47.65, -2.668, 47.55, -2.672, 47.44, -2.681, 47.56, -2.668, 47.55, -2.681, 47.56, -2.672, 47.44, -2.685, 47.44, -2.668, 47.33, -2.685, 47.44, -2.672, 47.44, -2.685, 47.44, -2.668, 47.33, -2.681, 47.32, -2.657, 47.23, -2.681, 47.32, -2.668, 47.33, -2.681, 47.32, -2.657, 47.23, -2.668, 47.2, -2.639, 47.14, -2.668, 47.2, -2.657, 47.23, -2.668, 47.2, -2.639, 47.14, -2.649, 47.11, -2.649, 47.11, -2.672, 47.19, -2.668, 47.2, -2.672, 47.19, -2.649, 47.11, -2.652, 47.09, -3.775, 47.17, -3.751, 47.25, -3.772, 47.15, -3.751, 47.25, -3.775, 47.17, -3.755, 47.26, -3.784, 47.2, -3.755, 47.26, -3.775, 47.17, -3.755, 47.26, -3.784, 47.2, -3.766, 47.29, -3.799, 47.25, -3.766, 47.29, -3.784, 47.2, -3.766, 47.29, -3.799, 47.25, -3.784, 47.33, -3.799, 47.25, -3.808, 47.38, -3.784, 47.33, -3.808, 47.38, -3.799, 47.25, -3.818, 47.33, -3.818, 47.33, -3.835, 47.43, -3.808, 47.38, -3.835, 47.43, -3.818, 47.33, -3.84, 47.41, -3.831, 47.29, -3.84, 47.41, -3.818, 47.33, -3.84, 47.41, -3.831, 47.29, -3.847, 47.39, -3.847, 47.26, -3.847, 47.39, -3.831, 47.29, -3.847, 47.39, -3.847, 47.26, -3.855, 47.38, -3.864, 47.25, -3.855, 47.38, -3.847, 47.26, -3.855, 47.38, -3.864, 47.25, -3.864, 47.37, -3.88, 47.26, -3.864, 47.37, -3.864, 47.25, -3.864, 47.37, -3.88, 47.26, -3.872, 47.38, -3.88, 47.26, -3.88, 47.39, -3.872, 47.38, -3.88, 47.39, -3.88, 47.26, -3.896, 47.29, -3.887, 47.17, -3.896, 47.29, -3.88, 47.26, -3.896, 47.29, -3.887, 47.17, -3.909, 47.2, -3.887, 47.17, -3.92, 47.13, -3.909, 47.2, -3.92, 47.13, -3.887, 47.17, -3.893, 47.09, -3.92, 47.13, -3.928, 47.25, -3.909, 47.2, -3.928, 47.25, -3.92, 47.13, -3.943, 47.2, -3.961, 47.29, -3.928, 47.25, -3.943, 47.2, -3.928, 47.25, -3.961, 47.29, -3.943, 47.33, -3.972, 47.39, -3.943, 47.33, -3.961, 47.29, -3.943, 47.33, -3.972, 47.39, -3.952, 47.41, -3.976, 47.5, -3.952, 47.41, -3.972, 47.39, -3.952, 47.41, -3.976, 47.5, -3.955, 47.5, -3.976, 47.5, -3.952, 47.59, -3.955, 47.5, -3.952, 47.59, -3.976, 47.5, -3.972, 47.61, -3.976, 47.5, -3.984, 47.62, -3.972, 47.61, -3.984, 47.62, -3.976, 47.5, -3.989, 47.5, -3.972, 47.39, -3.989, 47.5, -3.976, 47.5, -3.989, 47.5, -3.972, 47.39, -3.984, 47.38, -3.961, 47.29, -3.984, 47.38, -3.972, 47.39, -3.984, 47.38, -3.961, 47.29, -3.972, 47.26, -3.943, 47.2, -3.972, 47.26, -3.961, 47.29, -3.972, 47.26, -3.943, 47.2, -3.952, 47.17, -3.952, 47.17, -3.976, 47.25, -3.972, 47.26, -3.976, 47.25, -3.952, 47.17, -3.955, 47.15, -2.472, 47.11, -2.448, 47.19, -2.469, 47.09, -2.448, 47.19, -2.472, 47.11, -2.452, 47.2, -2.452, 47.2, -2.435, 47.31, -2.448, 47.19, -2.435, 47.31, -2.452, 47.2, -2.439, 47.32, -2.439, 47.32, -2.431, 47.44, -2.435, 47.31, -2.431, 47.44, -2.439, 47.32, -2.435, 47.44, -2.439, 47.56, -2.431, 47.44, -2.435, 47.44, -2.431, 47.44, -2.439, 47.56, -2.435, 47.56, -2.452, 47.67, -2.435, 47.56, -2.439, 47.56, -2.435, 47.56, -2.452, 47.67, -2.448, 47.68, -2.472, 47.77, -2.448, 47.68, -2.452, 47.67, -2.448, 47.68, -2.472, 47.77, -2.469, 47.78, -2.472, 47.77, -2.495, 47.86, -2.469, 47.78, -2.495, 47.86, -2.472, 47.77, -2.498, 47.84, -2.528, 47.89, -2.495, 47.86, -2.498, 47.84, -2.495, 47.86, -2.528, 47.89, -2.527, 47.91, -2.528, 47.89, -2.56, 47.92, -2.527, 47.91, -2.56, 47.92, -2.528, 47.89, -2.56, 47.91, -2.531, 47.84, -2.56, 47.91, -2.528, 47.89, -2.56, 47.91, -2.531, 47.84, -2.56, 47.86, -2.56, 47.91, -2.594, 47.91, -2.56, 47.92, -2.594, 47.91, -2.56, 47.91, -2.593, 47.89, -2.593, 47.89, -2.625, 47.86, -2.594, 47.91, -2.625, 47.86, -2.593, 47.89, -2.623, 47.84, -2.623, 47.84, -2.652, 47.78, -2.625, 47.86, -2.652, 47.78, -2.623, 47.84, -2.649, 47.77, -2.649, 47.77, -2.672, 47.68, -2.652, 47.78, -2.672, 47.68, -2.649, 47.77, -2.668, 47.67, -2.668, 47.67, -2.685, 47.56, -2.672, 47.68, -2.685, 47.56, -2.668, 47.67, -2.681, 47.56, -2.685, 47.44, -2.685, 47.56, -2.681, 47.56, -2.685, 47.56, -2.685, 47.44, -2.69, 47.44, -2.681, 47.32, -2.69, 47.44, -2.685, 47.44, -2.69, 47.44, -2.681, 47.32, -2.685, 47.31, -2.668, 47.2, -2.685, 47.31, -2.681, 47.32, -2.685, 47.31, -2.668, 47.2, -2.672, 47.19, -3.755, 47.26, -3.739, 47.37, -3.751, 47.25, -3.739, 47.37, -3.755, 47.26, -3.743, 47.38, -3.766, 47.29, -3.743, 47.38, -3.755, 47.26, -3.743, 47.38, -3.766, 47.29, -3.755, 47.39, -3.784, 47.33, -3.755, 47.39, -3.766, 47.29, -3.755, 47.39, -3.784, 47.33, -3.775, 47.41, -3.784, 47.33, -3.801, 47.43, -3.775, 47.41, -3.801, 47.43, -3.784, 47.33, -3.808, 47.38, -3.808, 47.38, -3.831, 47.46, -3.801, 47.43, -3.831, 47.46, -3.808, 47.38, -3.835, 47.43, -3.864, 47.5, -3.831, 47.46, -3.835, 47.43, -3.864, 47.5, -3.83, 47.5, -3.831, 47.46, -3.864, 47.5, -3.831, 47.53, -3.83, 47.5, -3.864, 47.5, -3.835, 47.56, -3.831, 47.53, -3.864, 47.5, -3.84, 47.59, -3.835, 47.56, -3.864, 47.5, -3.847, 47.61, -3.84, 47.59, -3.864, 47.5, -3.855, 47.62, -3.847, 47.61, -3.864, 47.62, -3.855, 47.62, -3.864, 47.5, -3.864, 47.74, -3.855, 47.62, -3.864, 47.62, -3.855, 47.62, -3.864, 47.74, -3.847, 47.73, -3.864, 47.84, -3.847, 47.73, -3.864, 47.74, -3.847, 47.73, -3.864, 47.84, -3.84, 47.83, -3.864, 47.84, -3.835, 47.9, -3.84, 47.83, -3.835, 47.9, -3.864, 47.84, -3.864, 47.92, -3.864, 47.84, -3.893, 47.9, -3.864, 47.92, -3.893, 47.9, -3.864, 47.84, -3.887, 47.83, -3.864, 47.74, -3.887, 47.83, -3.864, 47.84, -3.887, 47.83, -3.864, 47.74, -3.88, 47.73, -3.864, 47.74, -3.872, 47.62, -3.88, 47.73, -3.872, 47.62, -3.864, 47.74, -3.864, 47.62, -3.872, 47.62, -3.864, 47.62, -3.864, 47.5, -3.88, 47.61, -3.872, 47.62, -3.864, 47.5, -3.88, 47.61, -3.88, 47.73, -3.872, 47.62, -3.88, 47.73, -3.88, 47.61, -3.896, 47.71, -3.887, 47.59, -3.896, 47.71, -3.88, 47.61, -3.896, 47.71, -3.887, 47.59, -3.909, 47.67, -3.893, 47.56, -3.909, 47.67, -3.887, 47.59, -3.909, 47.67, -3.893, 47.56, -3.92, 47.62, -3.896, 47.53, -3.92, 47.62, -3.893, 47.56, -3.92, 47.62, -3.896, 47.53, -3.926, 47.56, -3.897, 47.5, -3.926, 47.56, -3.896, 47.53, -3.926, 47.56, -3.897, 47.5, -3.928, 47.5, -3.897, 47.5, -3.926, 47.43, -3.928, 47.5, -3.926, 47.43, -3.897, 47.5, -3.896, 47.46, -3.897, 47.5, -3.864, 47.5, -3.896, 47.46, -3.897, 47.5, -3.896, 47.53, -3.864, 47.5, -3.896, 47.53, -3.893, 47.56, -3.864, 47.5, -3.893, 47.56, -3.887, 47.59, -3.864, 47.5, -3.887, 47.59, -3.88, 47.61, -3.864, 47.5, -3.896, 47.46, -3.864, 47.5, -3.893, 47.43, -3.893, 47.43, -3.864, 47.5, -3.887, 47.41, -3.887, 47.41, -3.864, 47.5, -3.88, 47.39, -3.88, 47.39, -3.864, 47.5, -3.872, 47.38, -3.872, 47.38, -3.864, 47.5, -3.864, 47.37, -3.864, 47.37, -3.864, 47.5, -3.855, 47.38, -3.864, 47.5, -3.847, 47.39, -3.855, 47.38, -3.864, 47.5, -3.84, 47.41, -3.847, 47.39, -3.864, 47.5, -3.835, 47.43, -3.84, 47.41, -3.896, 47.29, -3.887, 47.41, -3.88, 47.39, -3.887, 47.41, -3.896, 47.29, -3.909, 47.33, -3.909, 47.2, -3.909, 47.33, -3.896, 47.29, -3.909, 47.33, -3.909, 47.2, -3.928, 47.25, -3.928, 47.25, -3.92, 47.38, -3.909, 47.33, -3.92, 47.38, -3.928, 47.25, -3.943, 47.33, -3.943, 47.33, -3.926, 47.43, -3.92, 47.38, -3.926, 47.43, -3.943, 47.33, -3.952, 47.41, -3.952, 47.41, -3.928, 47.5, -3.926, 47.43, -3.928, 47.5, -3.952, 47.41, -3.955, 47.5, -3.952, 47.59, -3.928, 47.5, -3.955, 47.5, -3.928, 47.5, -3.952, 47.59, -3.926, 47.56, -3.943, 47.67, -3.926, 47.56, -3.952, 47.59, -3.926, 47.56, -3.943, 47.67, -3.92, 47.62, -3.928, 47.74, -3.92, 47.62, -3.943, 47.67, -3.92, 47.62, -3.928, 47.74, -3.909, 47.67, -3.909, 47.79, -3.909, 47.67, -3.928, 47.74, -3.909, 47.67, -3.909, 47.79, -3.896, 47.71, -3.887, 47.83, -3.896, 47.71, -3.909, 47.79, -3.896, 47.71, -3.887, 47.83, -3.88, 47.73, -3.92, 47.86, -3.887, 47.83, -3.909, 47.79, -3.887, 47.83, -3.92, 47.86, -3.893, 47.9, -3.926, 47.9, -3.893, 47.9, -3.92, 47.86, -3.893, 47.9, -3.926, 47.9, -3.896, 47.95, -3.928, 47.92, -3.896, 47.95, -3.926, 47.9, -3.896, 47.95, -3.928, 47.92, -3.897, 47.97, -3.897, 47.97, -3.864, 47.97, -3.896, 47.95, -3.864, 47.97, -3.897, 47.97, -3.864, 47.98, -3.864, 47.98, -3.831, 47.95, -3.864, 47.97, -3.831, 47.95, -3.864, 47.98, -3.83, 47.97, -3.83, 47.97, -3.801, 47.9, -3.831, 47.95, -3.801, 47.9, -3.83, 47.97, -3.799, 47.92, -3.799, 47.92, -3.775, 47.83, -3.801, 47.9, -3.775, 47.83, -3.799, 47.92, -3.772, 47.84, -3.751, 47.74, -3.775, 47.83, -3.772, 47.84, -3.775, 47.83, -3.751, 47.74, -3.755, 47.73, -3.739, 47.62, -3.755, 47.73, -3.751, 47.74, -3.755, 47.73, -3.739, 47.62, -3.743, 47.62, -3.734, 47.5, -3.743, 47.62, -3.739, 47.62, -3.743, 47.62, -3.734, 47.5, -3.739, 47.5, -3.734, 47.5, -3.743, 47.38, -3.739, 47.5, -3.743, 47.38, -3.734, 47.5, -3.739, 47.37, -3.755, 47.39, -3.739, 47.5, -3.743, 47.38, -3.739, 47.5, -3.755, 47.39, -3.751, 47.5, -3.775, 47.41, -3.751, 47.5, -3.755, 47.39, -3.751, 47.5, -3.775, 47.41, -3.772, 47.5, -3.775, 47.41, -3.799, 47.5, -3.772, 47.5, -3.799, 47.5, -3.775, 47.41, -3.801, 47.43, -3.801, 47.43, -3.83, 47.5, -3.799, 47.5, -3.83, 47.5, -3.801, 47.43, -3.831, 47.46, -3.83, 47.5, -3.801, 47.56, -3.799, 47.5, -3.801, 47.56, -3.83, 47.5, -3.831, 47.53, -3.831, 47.53, -3.808, 47.62, -3.801, 47.56, -3.808, 47.62, -3.831, 47.53, -3.835, 47.56, -3.835, 47.56, -3.818, 47.67, -3.808, 47.62, -3.818, 47.67, -3.835, 47.56, -3.84, 47.59, -3.84, 47.59, -3.831, 47.71, -3.818, 47.67, -3.831, 47.71, -3.84, 47.59, -3.847, 47.61, -3.847, 47.61, -3.847, 47.73, -3.831, 47.71, -3.847, 47.73, -3.847, 47.61, -3.855, 47.62, -3.84, 47.83, -3.831, 47.71, -3.847, 47.73, -3.831, 47.71, -3.84, 47.83, -3.818, 47.79, -3.835, 47.9, -3.818, 47.79, -3.84, 47.83, -3.818, 47.79, -3.835, 47.9, -3.808, 47.86, -3.831, 47.95, -3.808, 47.86, -3.835, 47.9, -3.808, 47.86, -3.831, 47.95, -3.801, 47.9, -3.775, 47.83, -3.808, 47.86, -3.801, 47.9, -3.808, 47.86, -3.775, 47.83, -3.784, 47.79, -3.755, 47.73, -3.784, 47.79, -3.775, 47.83, -3.784, 47.79, -3.755, 47.73, -3.766, 47.71, -3.743, 47.62, -3.766, 47.71, -3.755, 47.73, -3.766, 47.71, -3.743, 47.62, -3.755, 47.61, -3.739, 47.5, -3.755, 47.61, -3.743, 47.62, -3.755, 47.61, -3.739, 47.5, -3.751, 47.5, -3.772, 47.5, -3.755, 47.61, -3.751, 47.5, -3.755, 47.61, -3.772, 47.5, -3.775, 47.59, -3.799, 47.5, -3.775, 47.59, -3.772, 47.5, -3.775, 47.59, -3.799, 47.5, -3.801, 47.56, -3.801, 47.56, -3.784, 47.67, -3.775, 47.59, -3.784, 47.67, -3.801, 47.56, -3.808, 47.62, -3.808, 47.62, -3.799, 47.74, -3.784, 47.67, -3.799, 47.74, -3.808, 47.62, -3.818, 47.67, -3.818, 47.67, -3.818, 47.79, -3.799, 47.74, -3.818, 47.79, -3.818, 47.67, -3.831, 47.71, -3.818, 47.79, -3.784, 47.79, -3.799, 47.74, -3.784, 47.79, -3.818, 47.79, -3.808, 47.86, -3.766, 47.71, -3.799, 47.74, -3.784, 47.79, -3.799, 47.74, -3.766, 47.71, -3.784, 47.67, -3.755, 47.61, -3.784, 47.67, -3.766, 47.71, -3.784, 47.67, -3.755, 47.61, -3.775, 47.59, -3.835, 47.9, -3.864, 47.97, -3.831, 47.95, -3.864, 47.97, -3.835, 47.9, -3.864, 47.92, -3.864, 47.92, -3.896, 47.95, -3.864, 47.97, -3.896, 47.95, -3.864, 47.92, -3.893, 47.9, -3.926, 47.9, -3.955, 47.84, -3.928, 47.92, -3.955, 47.84, -3.926, 47.9, -3.952, 47.83, -3.926, 47.9, -3.943, 47.79, -3.952, 47.83, -3.943, 47.79, -3.926, 47.9, -3.92, 47.86, -3.92, 47.86, -3.928, 47.74, -3.943, 47.79, -3.928, 47.74, -3.92, 47.86, -3.909, 47.79, -3.928, 47.74, -3.961, 47.71, -3.943, 47.79, -3.961, 47.71, -3.928, 47.74, -3.943, 47.67, -3.943, 47.67, -3.972, 47.61, -3.961, 47.71, -3.972, 47.61, -3.943, 47.67, -3.952, 47.59, -3.984, 47.62, -3.961, 47.71, -3.972, 47.61, -3.961, 47.71, -3.984, 47.62, -3.972, 47.73, -3.989, 47.62, -3.972, 47.73, -3.984, 47.62, -3.972, 47.73, -3.989, 47.62, -3.976, 47.74, -3.976, 47.74, -3.952, 47.83, -3.972, 47.73, -3.952, 47.83, -3.976, 47.74, -3.955, 47.84, -3.943, 47.79, -3.972, 47.73, -3.952, 47.83, -3.972, 47.73, -3.943, 47.79, -3.961, 47.71, -3.984, 47.62, -3.993, 47.5, -3.989, 47.62, -3.993, 47.5, -3.984, 47.62, -3.989, 47.5, -3.984, 47.38, -3.993, 47.5, -3.989, 47.5, -3.993, 47.5, -3.984, 47.38, -3.989, 47.37, -3.972, 47.26, -3.989, 47.37, -3.984, 47.38, -3.989, 47.37, -3.972, 47.26, -3.976, 47.25, -3.896, 47.46, -3.92, 47.38, -3.926, 47.43, -3.92, 47.38, -3.896, 47.46, -3.893, 47.43, -3.893, 47.43, -3.909, 47.33, -3.92, 47.38, -3.909, 47.33, -3.893, 47.43, -3.887, 47.41, -3.835, 47.09, -3.864, 47.03, -3.864, 47.08, -3.864, 47.03, -3.835, 47.09, -3.831, 47.04, -3.835, 47.09, -3.801, 47.09, -3.831, 47.04, -3.801, 47.09, -3.835, 47.09, -3.808, 47.13, -3.835, 47.09, -3.818, 47.2, -3.808, 47.13, -3.818, 47.2, -3.835, 47.09, -3.84, 47.17, -3.835, 47.09, -3.864, 47.15, -3.84, 47.17, -3.864, 47.15, -3.835, 47.09, -3.864, 47.08, -2.495, 47.68, -2.504, 47.56, -2.514, 47.61, -2.504, 47.56, -2.495, 47.68, -2.481, 47.61])
me_mesh01.materials.append(mat_10)
me_mesh01.use_remesh_preserve_volume = False
me_mesh01.use_remesh_preserve_attributes = False
me_mesh01.use_mirror_vertex_groups = False
me_mesh01.update()

# ---- objects
ob_mesh01 = bpy.data.objects.new('Mesh01', me_mesh01)
ob_lamp = bpy.data.objects.new('Lamp', light_lamp)
ob_camera = bpy.data.objects.new('Camera', cam_camera)

# ---- transforms, parenting, visibility, modifiers, constraints
ob_mesh01.location = (-0.2017, -0.07726, 2.289)
ob_mesh01.rotation_euler = (-10.07, 3.55, -15.54)
ob_mesh01.lineart.crease_threshold = 0.0
ob_lamp.location = (4.076, 1.005, 5.904)
ob_lamp.rotation_euler = (0.6503, 0.05522, 1.866)
ob_lamp.lock_rotations_4d = False
ob_lamp.empty_display_type = 'ARROWS'
ob_lamp.color = (0.0, 0.0, 0.0, 0.0)
ob_lamp.lineart.crease_threshold = 0.0
ob_camera.location = (7.481, -6.508, 5.344)
ob_camera.rotation_euler = (1.109, 0.01082, 0.8149)
ob_camera.lock_rotations_4d = False
ob_camera.empty_display_type = 'ARROWS'
ob_camera.color = (0.0, 0.0, 0.0, 0.0)
ob_camera.display_type = 'WIRE'
ob_camera.lineart.crease_threshold = 0.0

# ---- collection membership
col_collection_1.objects.link(ob_mesh01)
col_collection_1.objects.link(ob_lamp)
col_collection_1.objects.link(ob_camera)

# ---- scene / render settings (as saved in the file)
scene.camera = ob_camera
scene.frame_start = 1; scene.frame_end = 250; scene.frame_set(1)
scene.render.engine = 'CYCLES'
scene.render.resolution_percentage = 50
scene.render.dither_intensity = 0.0
scene.cycles.use_denoising = False
scene.cycles.samples = 10
scene.cycles.sampling_pattern = 'TABULATED_SOBOL'
scene.cycles.light_sampling_threshold = 0.0
scene.cycles.use_adaptive_sampling = False
scene.cycles.use_light_tree = False
scene.cycles.blur_glossy = 0.0
scene.cycles.pixel_filter_type = 'GAUSSIAN'
scene.cycles.sample_clamp_indirect = 0.0
scene.view_settings.view_transform = 'Standard'
bpy.context.view_layer.update()
